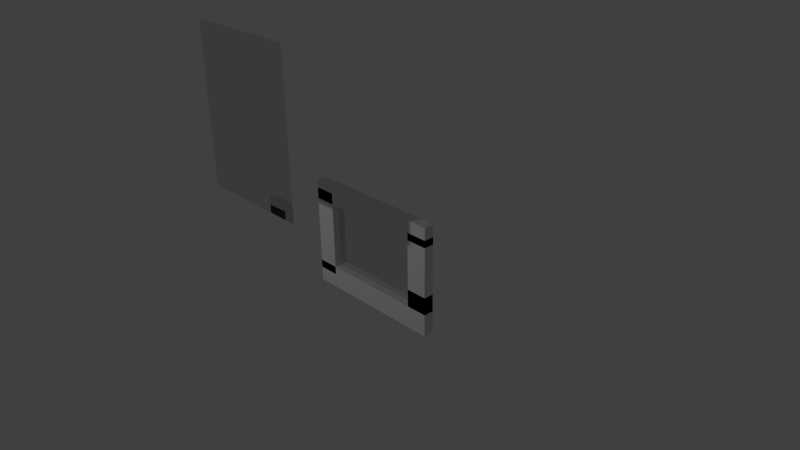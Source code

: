 # Source: rw-window.blend  (saved by Blender 2.72.0; exported with 4.5.12 LTS)
import bpy
from mathutils import Matrix  # noqa: F401  (used for matrix-valued properties, if any)

bpy.ops.wm.read_factory_settings(use_empty=True)
scene = bpy.context.scene
scene.name = 'Scene'

# ---- collections
col_collection_1 = bpy.data.collections.new('Collection 1'); scene.collection.children.link(col_collection_1)

# ---- materials (node trees are filled in below, after node groups)
mat_material_001 = bpy.data.materials.new('Material.001')
mat_material_001.alpha_threshold = 0.0
mat_material_001.roughness = 0.5

# ---- material node trees
mat_material_001.use_nodes = True; mat_material_001.node_tree.nodes.clear()
_N = mat_material_001.node_tree.nodes; _L = mat_material_001.node_tree.links
n0 = _N.new('ShaderNodeOutputMaterial'); n0.name = 'Material Output'; n0.location = (300, 300)
n1 = _N.new('ShaderNodeBsdfGlass'); n1.name = 'Glass BSDF'; n1.location = (100, 300)
n1.distribution = 'BECKMANN'
n1.inputs[0].default_value = (0.8, 0.8, 0.8, 1.0)
n1.inputs[2].default_value = 1.45
_L.new(n1.outputs[0], n0.inputs[0])
n0.is_active_output = True

# ---- world
world_world = bpy.data.worlds.new('World'); scene.world = world_world
world_world.color = (0.05088, 0.05088, 0.05088)
world_world.use_sun_shadow = False
world_world.sun_shadow_jitter_overblur = 0.0
world_world.cycles.sampling_method = 'MANUAL'
world_world.cycles.sample_map_resolution = 256

# ---- cameras
cam_camera = bpy.data.cameras.new('Camera')
cam_camera.clip_end = 100.0
cam_camera.lens = 35.0
cam_camera.sensor_width = 32.0
cam_camera.sensor_height = 18.0
cam_camera.ortho_scale = 7.314
cam_camera.dof.focus_distance = 0.0

# ---- lights
light_lamp = bpy.data.lights.new('Lamp', 'POINT')
light_lamp.transmission_factor = 0.0
light_lamp.cutoff_distance = 30.0
light_lamp.energy = 100.0
light_lamp.shadow_buffer_clip_start = 1.001
light_lamp.shadow_soft_size = 0.1
light_lamp.shadow_maximum_resolution = 0.006
light_lamp.use_absolute_resolution = True
light_lamp.cycles.use_multiple_importance_sampling = False

# ---- meshes
me_cube_000 = bpy.data.meshes.new('Cube.000')
me_cube_000.from_pydata([(-6.826, -1.003, -5.682), (-6.826, 0.9972, -5.682), (-4.826, 0.9972, -5.682), (-4.826, -1.003, -5.682), (-6.826, -1.003, -3.347), (-6.826, 0.9972, -3.347), (-4.826, 0.9972, -3.347), (-4.826, -1.003, -3.357), (-6.826, 0.9972, 4.849), (-4.826, 0.9972, 4.849), (-6.826, -1.003, 5.689), (-6.826, 0.9972, 5.689), (-4.826, 0.9972, 5.689), (-4.826, -1.003, 5.689), (4.77, 0.9972, -5.682), (4.77, -1.003, -5.682), (4.77, 0.9972, -3.347), (4.77, -1.003, -3.347), (4.77, 0.9972, 5.689), (4.77, -1.003, 5.689), (6.775, 0.9972, -5.682), (6.775, -1.003, -5.682), (6.775, 0.9972, -3.347), (6.775, -1.003, -3.347), (6.775, 0.9972, 3.668), (6.775, -1.003, 3.668), (6.775, 0.9972, 5.689), (6.775, -1.003, 5.689), (4.77, 0.9972, 4.43), (4.77, -1.003, 4.43), (6.775, 0.9972, 4.43), (6.775, -1.003, 4.43), (-6.826, -1.003, 3.668), (-4.826, -1.003, 3.668), (-6.826, 0.9972, 3.668), (-6.826, -1.003, 3.668), (-4.826, 0.9972, 3.668), (-4.826, 0.9972, 3.668), (4.77, 0.9972, 3.668), (4.77, -1.003, 3.668), (4.77, -1.003, 3.668), (6.775, 0.9972, 3.668), (4.77, 0.9972, 3.668), (-6.826, -1.003, -4.211), (-4.826, -1.003, -3.347), (4.77, -1.003, -3.357), (6.775, -1.003, -3.357), (6.775, 0.9972, -3.357), (4.755, 1.149, -3.253), (-4.826, 0.9972, -3.347), (-4.826, -1.003, -3.347), (6.775, 0.9972, -3.357), (6.775, -1.003, -3.357), (-6.826, 0.9972, -4.211), (-4.826, 0.9972, -4.211), (4.77, -1.003, -3.347), (-4.826, -1.003, -3.347), (4.77, 0.9972, -3.347), (-4.826, 0.9972, -3.347), (-6.826, -1.003, 4.849), (-6.826, -1.003, -3.357), (-4.826, -1.003, -4.211), (-4.826, -1.003, 4.849), (4.77, 0.9972, -1.512), (6.775, 0.9972, -1.512), (6.775, -1.003, -1.512), (4.77, -1.003, -1.512)], [(54, 7), (60, 53)], [(4, 5, 1, 0), (5, 6, 2, 1), (13, 33, 39, 19), (44, 4, 0, 3), (0, 1, 2, 3), (43, 61, 62, 59), (32, 33, 13, 10), (34, 36, 33, 32), (54, 53, 8, 9), (4, 44, 6, 5), (13, 12, 11, 10), (36, 34, 11, 12), (34, 35, 10, 11), (37, 12, 18, 42), (19, 40, 25, 27), (38, 18, 26, 41), (12, 13, 19, 18), (41, 25, 40, 38), (3, 2, 14, 15), (50, 3, 15, 55), (49, 56, 17, 57), (2, 58, 16, 14), (22, 23, 21, 20), (25, 24, 26, 27), (18, 19, 27, 26), (33, 37, 42, 39), (15, 14, 20, 21), (55, 15, 21, 23), (47, 48, 28, 30), (14, 16, 22, 20), (28, 29, 31, 30), (45, 46, 31, 29), (52, 51, 30, 31), (29, 28, 48, 45), (8, 59, 62, 9), (61, 43, 53, 54), (48, 47, 46, 45), (22, 16, 63, 64), (59, 8, 53, 43), (62, 61, 54, 9), (64, 63, 66, 65), (16, 55, 66, 63), (55, 23, 65, 66), (23, 22, 64, 65)])
_ca = me_cube_000.color_attributes.new('Col', 'BYTE_COLOR', 'CORNER')
_ca.data.foreach_set('color', [1.0, 1.0, 1.0, 1.0, 1.0, 1.0, 1.0, 1.0, 1.0, 1.0, 1.0, 1.0, 1.0, 1.0, 1.0, 1.0, 1.0, 1.0, 1.0, 1.0, 1.0, 1.0, 1.0, 1.0, 1.0, 1.0, 1.0, 1.0, 1.0, 1.0, 1.0, 1.0, 1.0, 1.0, 1.0, 1.0, 1.0, 1.0, 1.0, 1.0, 1.0, 1.0, 1.0, 1.0, 1.0, 1.0, 1.0, 1.0, 1.0, 1.0, 1.0, 1.0, 1.0, 1.0, 1.0, 1.0, 1.0, 1.0, 1.0, 1.0, 1.0, 1.0, 1.0, 1.0, 1.0, 1.0, 1.0, 1.0, 1.0, 1.0, 1.0, 1.0, 1.0, 1.0, 1.0, 1.0, 1.0, 1.0, 1.0, 1.0, 1.0, 1.0, 1.0, 1.0, 1.0, 1.0, 1.0, 1.0, 1.0, 1.0, 1.0, 1.0, 1.0, 1.0, 1.0, 1.0, 1.0, 1.0, 1.0, 1.0, 1.0, 1.0, 1.0, 1.0, 1.0, 1.0, 1.0, 1.0, 1.0, 1.0, 1.0, 1.0, 1.0, 1.0, 1.0, 1.0, 1.0, 1.0, 1.0, 1.0, 1.0, 1.0, 1.0, 1.0, 1.0, 1.0, 1.0, 1.0, 1.0, 1.0, 1.0, 1.0, 1.0, 1.0, 1.0, 1.0, 1.0, 1.0, 1.0, 1.0, 1.0, 1.0, 1.0, 1.0, 1.0, 1.0, 1.0, 1.0, 1.0, 1.0, 1.0, 1.0, 1.0, 1.0, 1.0, 1.0, 1.0, 1.0, 1.0, 1.0, 1.0, 1.0, 1.0, 1.0, 1.0, 1.0, 1.0, 1.0, 1.0, 1.0, 1.0, 1.0, 1.0, 1.0, 1.0, 1.0, 1.0, 1.0, 1.0, 1.0, 1.0, 1.0, 1.0, 1.0, 1.0, 1.0, 1.0, 1.0, 1.0, 1.0, 1.0, 1.0, 1.0, 1.0, 1.0, 1.0, 1.0, 1.0, 1.0, 1.0, 1.0, 1.0, 1.0, 1.0, 1.0, 1.0, 1.0, 1.0, 1.0, 1.0, 1.0, 1.0, 1.0, 1.0, 1.0, 1.0, 1.0, 1.0, 1.0, 1.0, 1.0, 1.0, 1.0, 1.0, 1.0, 1.0, 1.0, 1.0, 1.0, 1.0, 1.0, 1.0, 1.0, 1.0, 1.0, 1.0, 1.0, 1.0, 1.0, 1.0, 1.0, 1.0, 1.0, 1.0, 1.0, 1.0, 1.0, 1.0, 1.0, 1.0, 1.0, 1.0, 1.0, 1.0, 1.0, 1.0, 1.0, 1.0, 1.0, 1.0, 1.0, 1.0, 1.0, 1.0, 1.0, 1.0, 1.0, 1.0, 1.0, 1.0, 1.0, 1.0, 1.0, 1.0, 1.0, 1.0, 1.0, 1.0, 1.0, 1.0, 1.0, 1.0, 1.0, 1.0, 1.0, 1.0, 1.0, 1.0, 1.0, 1.0, 1.0, 1.0, 1.0, 1.0, 1.0, 1.0, 1.0, 1.0, 1.0, 1.0, 1.0, 1.0, 1.0, 1.0, 1.0, 1.0, 1.0, 1.0, 1.0, 1.0, 1.0, 1.0, 1.0, 1.0, 1.0, 1.0, 1.0, 1.0, 1.0, 1.0, 1.0, 1.0, 1.0, 1.0, 1.0, 1.0, 1.0, 1.0, 1.0, 1.0, 1.0, 1.0, 1.0, 1.0, 1.0, 1.0, 1.0, 1.0, 1.0, 1.0, 1.0, 1.0, 1.0, 1.0, 1.0, 1.0, 1.0, 1.0, 1.0, 1.0, 1.0, 1.0, 1.0, 1.0, 1.0, 1.0, 1.0, 1.0, 1.0, 1.0, 1.0, 1.0, 1.0, 1.0, 1.0, 1.0, 1.0, 1.0, 1.0, 1.0, 1.0, 1.0, 1.0, 1.0, 1.0, 1.0, 1.0, 1.0, 1.0, 1.0, 1.0, 1.0, 1.0, 1.0, 1.0, 1.0, 1.0, 1.0, 1.0, 1.0, 1.0, 1.0, 1.0, 1.0, 1.0, 1.0, 1.0, 1.0, 1.0, 1.0, 1.0, 1.0, 1.0, 1.0, 1.0, 1.0, 1.0, 1.0, 1.0, 1.0, 1.0, 1.0, 1.0, 1.0, 1.0, 1.0, 1.0, 1.0, 1.0, 1.0, 1.0, 1.0, 1.0, 1.0, 1.0, 1.0, 1.0, 1.0, 1.0, 1.0, 1.0, 1.0, 1.0, 1.0, 1.0, 1.0, 1.0, 1.0, 1.0, 1.0, 1.0, 1.0, 1.0, 1.0, 1.0, 1.0, 1.0, 1.0, 1.0, 1.0, 1.0, 1.0, 1.0, 1.0, 1.0, 1.0, 1.0, 1.0, 1.0, 1.0, 1.0, 1.0, 1.0, 1.0, 1.0, 1.0, 1.0, 1.0, 1.0, 1.0, 1.0, 1.0, 1.0, 1.0, 1.0, 1.0, 1.0, 1.0, 1.0, 1.0, 1.0, 1.0, 1.0, 1.0, 1.0, 1.0, 1.0, 1.0, 1.0, 1.0, 1.0, 1.0, 1.0, 1.0, 1.0, 1.0, 1.0, 1.0, 1.0, 1.0, 1.0, 1.0, 1.0, 1.0, 1.0, 1.0, 1.0, 1.0, 1.0, 1.0, 1.0, 1.0, 1.0, 1.0, 1.0, 1.0, 1.0, 1.0, 1.0, 1.0, 1.0, 1.0, 1.0, 1.0, 1.0, 1.0, 1.0, 1.0, 1.0, 1.0, 1.0, 1.0, 1.0, 1.0, 1.0, 1.0, 1.0, 1.0, 1.0, 1.0, 1.0, 1.0, 1.0, 1.0, 1.0, 1.0, 1.0, 1.0, 1.0, 1.0, 1.0, 1.0, 1.0, 1.0, 1.0, 1.0, 1.0, 1.0, 1.0, 1.0, 1.0, 1.0, 1.0, 1.0, 1.0, 1.0, 1.0, 1.0, 1.0, 1.0, 1.0, 1.0, 1.0, 1.0, 1.0, 1.0, 1.0, 1.0, 1.0, 1.0, 1.0, 1.0, 1.0, 1.0, 1.0, 1.0, 1.0, 1.0, 1.0, 1.0, 1.0, 1.0, 1.0, 1.0, 1.0, 1.0, 1.0, 1.0, 1.0, 1.0, 1.0, 1.0, 1.0, 1.0, 1.0, 1.0, 1.0, 1.0, 1.0, 1.0, 1.0, 1.0, 1.0, 1.0, 1.0, 1.0, 1.0, 1.0, 1.0, 1.0, 1.0, 1.0, 1.0, 1.0, 1.0, 1.0, 1.0, 1.0, 1.0, 1.0, 1.0, 1.0, 1.0, 1.0, 1.0, 1.0, 1.0, 1.0, 1.0, 1.0, 1.0, 1.0, 1.0, 1.0, 1.0, 1.0, 1.0, 1.0, 1.0, 1.0, 1.0, 1.0, 1.0, 1.0, 1.0, 1.0, 1.0, 1.0, 1.0, 1.0, 1.0, 1.0, 1.0, 1.0, 1.0, 1.0, 1.0, 1.0, 1.0, 1.0, 1.0, 1.0, 1.0, 1.0, 1.0, 1.0, 1.0, 1.0, 1.0, 1.0, 1.0, 1.0, 1.0, 1.0, 1.0, 1.0, 1.0, 1.0, 1.0, 1.0, 1.0, 1.0, 1.0, 1.0, 1.0, 1.0, 1.0, 1.0, 1.0, 1.0, 1.0, 1.0, 1.0, 1.0])
me_cube_000.use_remesh_preserve_volume = False
me_cube_000.use_remesh_preserve_attributes = False
me_cube_000.use_mirror_vertex_groups = False
me_cube_000.update()
me_plane_001 = bpy.data.meshes.new('Plane.001')
me_plane_001.from_pydata([(-1.0, 0.4556, -1.12e-07), (1.0, 0.4556, -1.12e-07), (-1.0, -0.4556, 1.12e-07), (1.0, -0.4556, 1.12e-07)], [], [(0, 1, 3, 2)])
me_plane_001.materials.append(mat_material_001)
me_plane_001.use_remesh_preserve_volume = False
me_plane_001.use_remesh_preserve_attributes = False
me_plane_001.use_mirror_vertex_groups = False
me_plane_001.update()
me_plane = bpy.data.meshes.new('Plane')
me_plane.from_pydata([(-1.0, -1.0, 0.0), (1.0, -1.0, 0.0), (-1.0, 1.0, 0.0), (1.0, 1.0, 0.0)], [], [(0, 1, 3, 2)])
me_plane.materials.append(mat_material_001)
me_plane.use_remesh_preserve_volume = False
me_plane.use_remesh_preserve_attributes = False
me_plane.use_mirror_vertex_groups = False
me_plane.update()

# ---- objects
ob_cube_001 = bpy.data.objects.new('Cube.001', me_cube_000)
ob_plane_001 = bpy.data.objects.new('Plane.001', me_plane_001)
ob_plane = bpy.data.objects.new('Plane', me_plane)
ob_window = bpy.data.objects.new('Window', None)
ob_lamp = bpy.data.objects.new('Lamp', light_lamp)
ob_camera = bpy.data.objects.new('Camera', cam_camera)

# ---- transforms, parenting, visibility, modifiers, constraints
ob_cube_001.location = (0.0, 0.0, 0.0)
ob_cube_001.scale = (0.1478, 0.07033, 0.1329)
ob_cube_001.lineart.crease_threshold = 0.0
ob_plane_001.parent = ob_cube_001
ob_plane_001.matrix_parent_inverse = Matrix(((6.764, 0.0, 0.0, 3.374), (0.0, 14.22, 0.0, 19.75), (0.0, 9.537e-07, 7.522, -19.07), (0.0, 0.0, 0.0, 1.0)))
ob_plane_001.location = (-0.4719, -1.363, 2.561)
ob_plane_001.rotation_euler = (1.571, -2.98e-08, -2.98e-08)
ob_plane_001.scale = (0.7686, 1.023, 0.5811)
ob_plane_001.lineart.crease_threshold = 0.0
ob_plane.location = (-0.4719, -1.423, 2.048)
ob_plane.rotation_euler = (1.571, 0.0, 0.0)
ob_plane.scale = (0.7686, 1.023, 0.5811)
ob_plane.hide_viewport = True
ob_plane.lineart.crease_threshold = 0.0
ob_window.location = (-6.881, 4.703, -1.429)
ob_window.empty_image_offset = (0.0, 0.0)
ob_window.show_instancer_for_render = False
ob_window.instance_type = 'COLLECTION'
ob_window.lineart.crease_threshold = 0.0
ob_lamp.location = (-0.9316, -5.065, 2.653)
ob_lamp.rotation_euler = (0.6503, 0.05522, 1.866)
ob_lamp.lock_rotations_4d = False
ob_lamp.empty_display_type = 'ARROWS'
ob_lamp.color = (0.0, 0.0, 0.0, 0.0)
ob_lamp.lineart.crease_threshold = 0.0
ob_camera.location = (7.481, -6.508, 5.344)
ob_camera.rotation_euler = (1.109, 0.01082, 0.8149)
ob_camera.lock_rotations_4d = False
ob_camera.empty_display_type = 'ARROWS'
ob_camera.color = (0.0, 0.0, 0.0, 0.0)
ob_camera.display_type = 'WIRE'
ob_camera.lineart.crease_threshold = 0.0

# ---- collection membership
col_collection_1.objects.link(ob_cube_001)
col_collection_1.objects.link(ob_plane_001)
col_collection_1.objects.link(ob_plane)
col_collection_1.objects.link(ob_window)
col_collection_1.objects.link(ob_lamp)
col_collection_1.objects.link(ob_camera)

# ---- scene / render settings (as saved in the file)
scene.camera = ob_camera
scene.frame_start = 1; scene.frame_end = 250; scene.frame_set(21)
scene.render.engine = 'CYCLES'
scene.render.resolution_percentage = 50
scene.render.dither_intensity = 0.0
scene.cycles.use_denoising = False
scene.cycles.samples = 10
scene.cycles.sampling_pattern = 'TABULATED_SOBOL'
scene.cycles.light_sampling_threshold = 0.0
scene.cycles.use_adaptive_sampling = False
scene.cycles.use_light_tree = False
scene.cycles.blur_glossy = 0.0
scene.cycles.pixel_filter_type = 'GAUSSIAN'
scene.cycles.sample_clamp_indirect = 0.0
scene.view_settings.view_transform = 'Standard'
bpy.context.view_layer.update()
